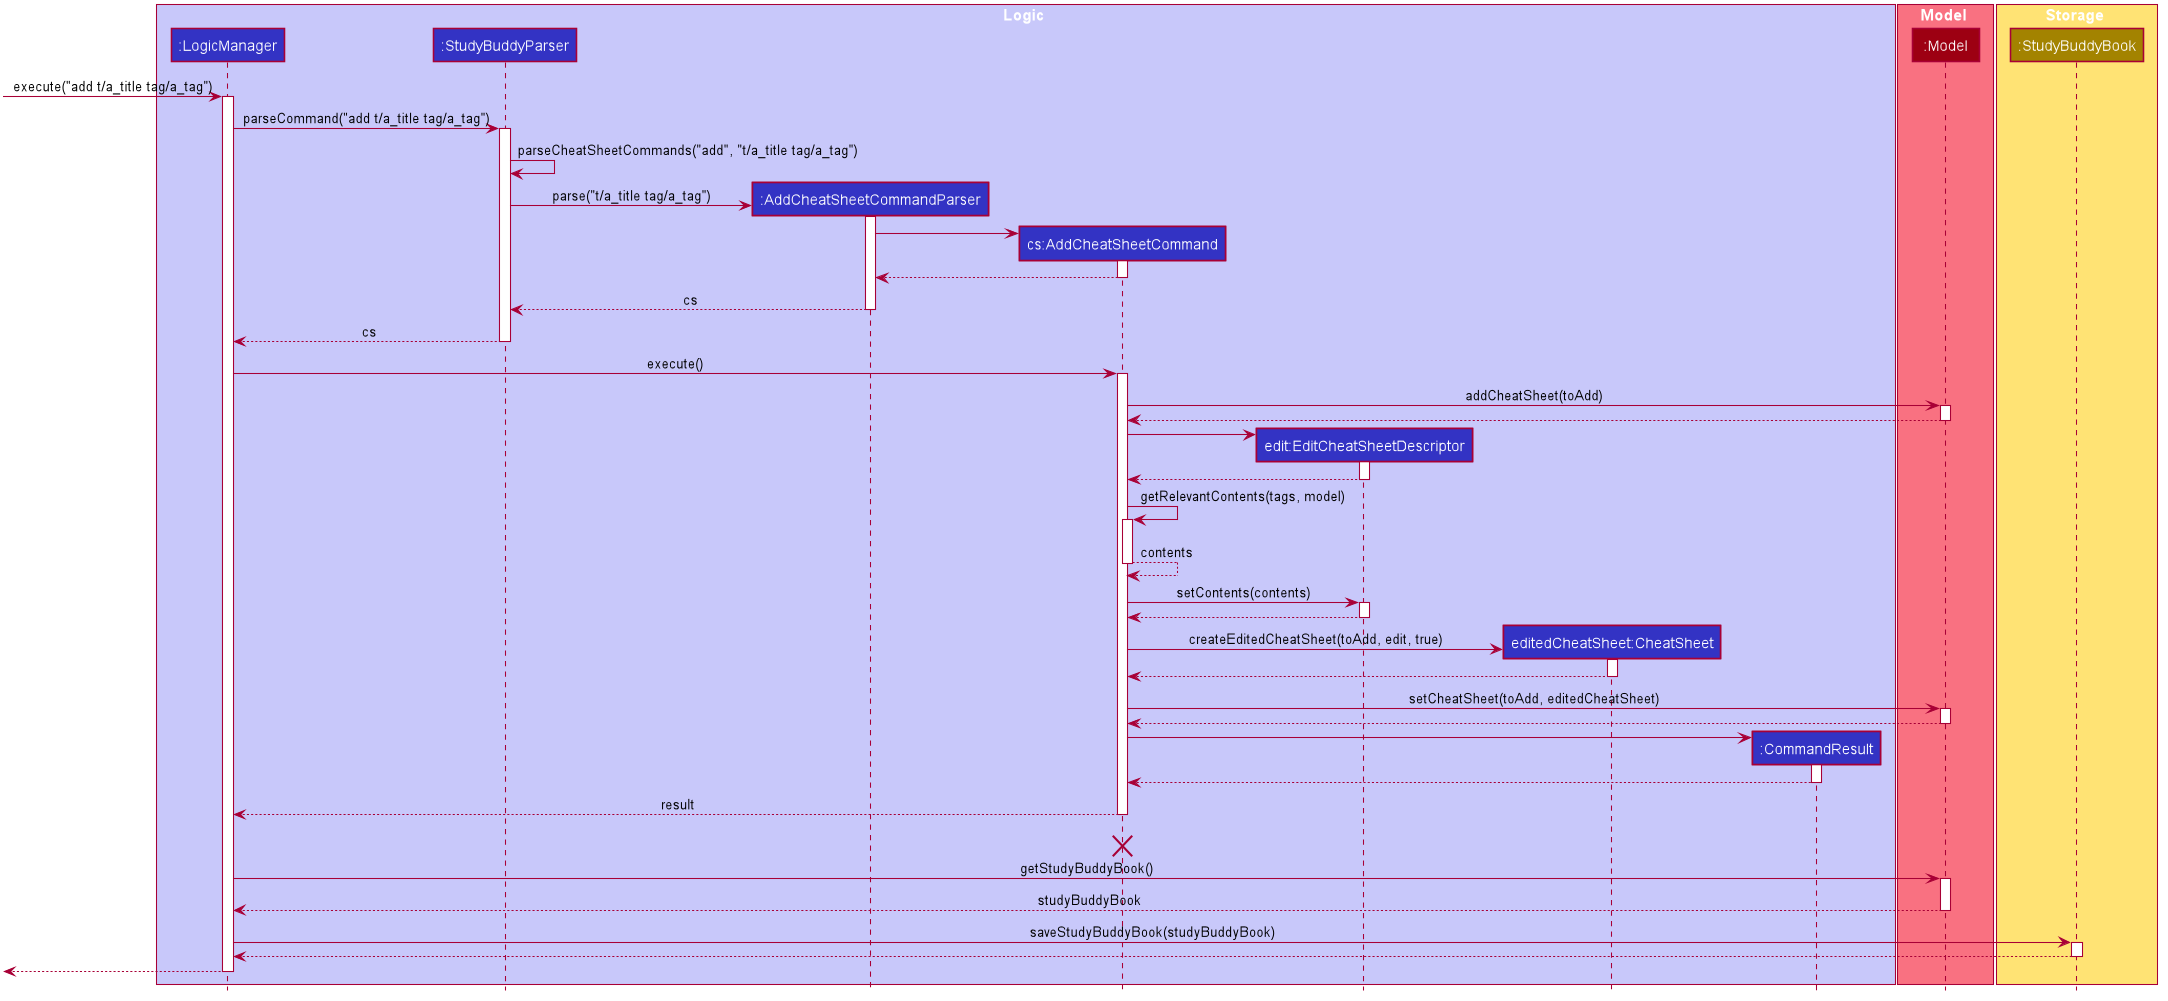

The diagram above was rendered by PlantUML. Its source (embedded in the PNG):
@startuml








skinparam BackgroundColor #FFFFFFF

skinparam Shadowing false

skinparam Class {
    FontColor #FFFFFF
    BorderThickness 1
    BorderColor #FFFFFF
    StereotypeFontColor #FFFFFF
    FontName Arial
}

skinparam Actor {
    BorderColor #000000
    Color #000000
    FontName Arial
}

skinparam Sequence {
    MessageAlign center
    BoxFontSize 15
    BoxPadding 0
    BoxFontColor #FFFFFF
    FontName Arial
}

skinparam Participant {
    FontColor #FFFFFFF
    Padding 20
}

skinparam MinClassWidth 50
skinparam ParticipantPadding 10
skinparam Shadowing false
skinparam DefaultTextAlignment center
skinparam packageStyle Rectangle

hide footbox
hide members
hide circle

box Logic #C8C8FA
participant ":LogicManager" as LogicManager #3333C4
participant ":StudyBuddyParser" as StudyBuddyParser #3333C4
participant ":AddCheatSheetCommandParser" as AddCheatSheetCommandParser #3333C4
participant "cs:AddCheatSheetCommand" as AddCheatSheetCommand #3333C4
participant "edit:EditCheatSheetDescriptor" as EditCheatSheetDescriptor #3333C4
participant "editedCheatSheet:CheatSheet" as CheatSheet #3333C4
participant ":CommandResult" as CommandResult #3333C4
end box

box Model #F97181
participant ":Model" as Model #9D0012
end box

box Storage #FFE374
participant ":StudyBuddyBook" as StudyBuddyBook #A38300
end box

[-> LogicManager : execute("add t/a_title tag/a_tag")
activate LogicManager

LogicManager -> StudyBuddyParser : parseCommand("add t/a_title tag/a_tag")
activate StudyBuddyParser

StudyBuddyParser -> StudyBuddyParser : parseCheatSheetCommands("add", "t/a_title tag/a_tag")

create AddCheatSheetCommandParser
StudyBuddyParser -> AddCheatSheetCommandParser : parse("t/a_title tag/a_tag")
activate AddCheatSheetCommandParser

create AddCheatSheetCommand
AddCheatSheetCommandParser -> AddCheatSheetCommand
activate AddCheatSheetCommand

AddCheatSheetCommand --> AddCheatSheetCommandParser
deactivate AddCheatSheetCommand

AddCheatSheetCommandParser --> StudyBuddyParser : cs
deactivate AddCheatSheetCommandParser

StudyBuddyParser --> LogicManager : cs
deactivate StudyBuddyParser

LogicManager -> AddCheatSheetCommand : execute()
activate AddCheatSheetCommand

AddCheatSheetCommand -> Model : addCheatSheet(toAdd)
activate Model

Model --> AddCheatSheetCommand
deactivate Model

create EditCheatSheetDescriptor
AddCheatSheetCommand -> EditCheatSheetDescriptor
activate EditCheatSheetDescriptor

EditCheatSheetDescriptor --> AddCheatSheetCommand
deactivate EditCheatSheetDescriptor

AddCheatSheetCommand -> AddCheatSheetCommand : getRelevantContents(tags, model)
activate AddCheatSheetCommand

AddCheatSheetCommand --> AddCheatSheetCommand : contents
deactivate AddCheatSheetCommand

AddCheatSheetCommand -> EditCheatSheetDescriptor : setContents(contents)
activate EditCheatSheetDescriptor

EditCheatSheetDescriptor --> AddCheatSheetCommand
deactivate EditCheatSheetDescriptor

create CheatSheet
AddCheatSheetCommand -> CheatSheet : createEditedCheatSheet(toAdd, edit, true)
activate CheatSheet

CheatSheet --> AddCheatSheetCommand
deactivate CheatSheet

AddCheatSheetCommand -> Model : setCheatSheet(toAdd, editedCheatSheet)
activate Model

Model --> AddCheatSheetCommand
deactivate Model

create CommandResult
AddCheatSheetCommand -> CommandResult
activate CommandResult

CommandResult --> AddCheatSheetCommand
deactivate CommandResult

AddCheatSheetCommand --> LogicManager : result
deactivate AddCheatSheetCommand

AddCheatSheetCommand -[hidden]-> LogicManager : result
destroy AddCheatSheetCommand

LogicManager -> Model : getStudyBuddyBook()
activate Model

Model --> LogicManager : studyBuddyBook
deactivate Model

LogicManager -> StudyBuddyBook : saveStudyBuddyBook(studyBuddyBook)
activate StudyBuddyBook

StudyBuddyBook --> LogicManager
deactivate StudyBuddyBook

[<--LogicManager
deactivate LogicManager
@enduml